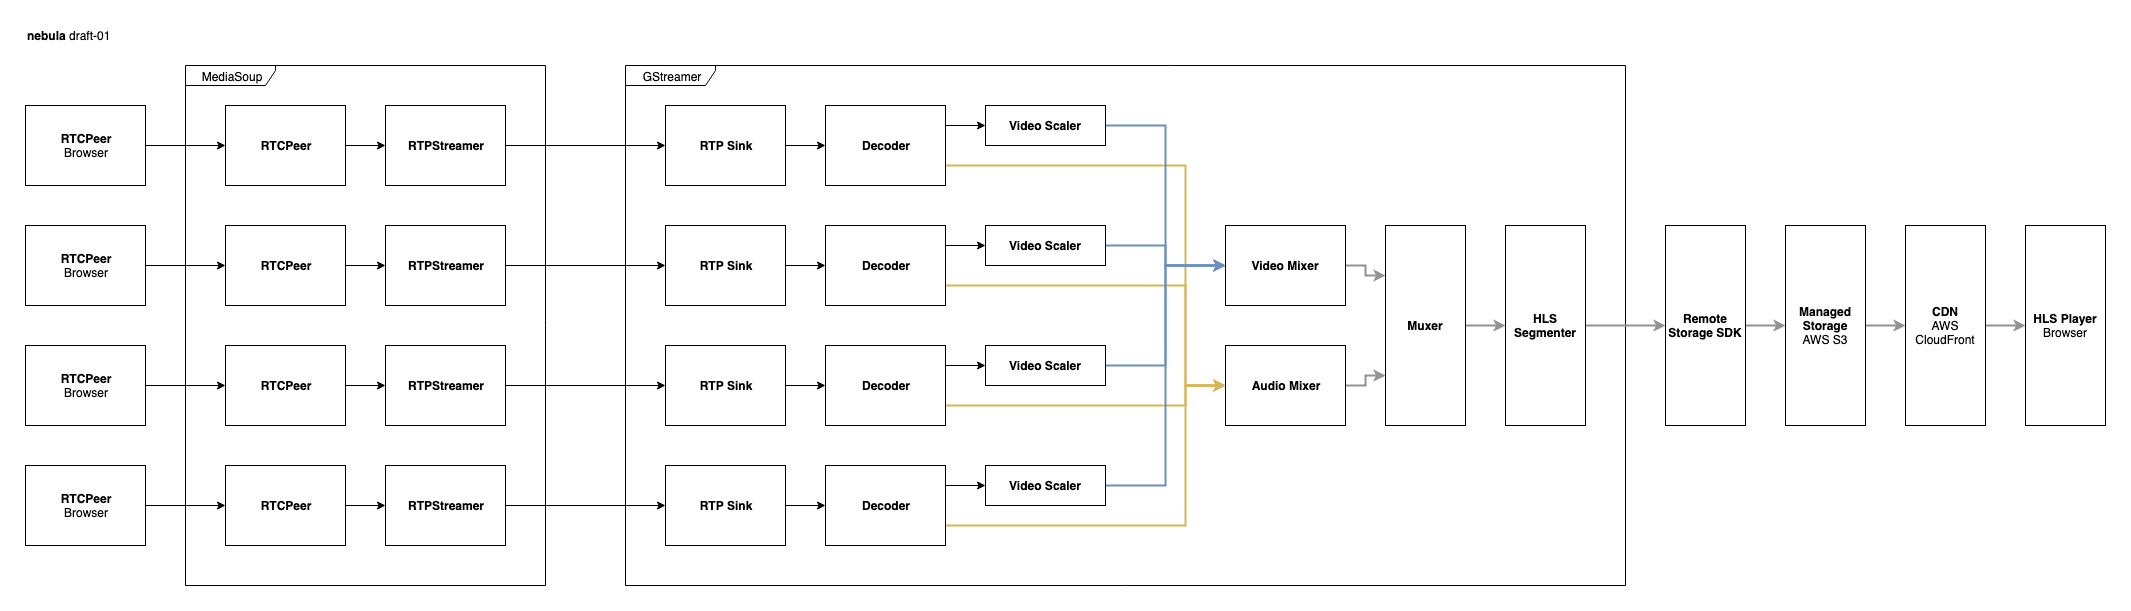

The diagram above was exported from draw.io. Its source (the exported page's mxGraphModel, read from the mxfile embedded in the PNG):
<mxGraphModel dx="1158" dy="716" grid="1" gridSize="10" guides="1" tooltips="1" connect="1" arrows="1" fold="1" page="1" pageScale="1" pageWidth="2339" pageHeight="3300" math="0" shadow="0">
  <root>
    <mxCell id="0" />
    <mxCell id="1" parent="0" />
    <mxCell id="f8kMJv8KFAITXHJhghcU-31" value="GStreamer" style="shape=umlFrame;whiteSpace=wrap;html=1;align=center;width=90;height=20;" vertex="1" parent="1">
      <mxGeometry x="760" y="120" width="1000" height="520" as="geometry" />
    </mxCell>
    <mxCell id="f8kMJv8KFAITXHJhghcU-10" value="MediaSoup" style="shape=umlFrame;whiteSpace=wrap;html=1;align=center;width=90;height=20;" vertex="1" parent="1">
      <mxGeometry x="320" y="120" width="360" height="520" as="geometry" />
    </mxCell>
    <mxCell id="f8kMJv8KFAITXHJhghcU-21" style="edgeStyle=orthogonalEdgeStyle;rounded=0;orthogonalLoop=1;jettySize=auto;html=1;exitX=1;exitY=0.5;exitDx=0;exitDy=0;entryX=0;entryY=0.5;entryDx=0;entryDy=0;" edge="1" parent="1" source="f8kMJv8KFAITXHJhghcU-1" target="f8kMJv8KFAITXHJhghcU-11">
      <mxGeometry relative="1" as="geometry" />
    </mxCell>
    <mxCell id="f8kMJv8KFAITXHJhghcU-1" value="&lt;b&gt;RTCPeer&lt;/b&gt;&lt;br&gt;" style="rounded=0;whiteSpace=wrap;html=1;" vertex="1" parent="1">
      <mxGeometry x="360" y="160" width="120" height="80" as="geometry" />
    </mxCell>
    <mxCell id="f8kMJv8KFAITXHJhghcU-17" style="edgeStyle=orthogonalEdgeStyle;rounded=0;orthogonalLoop=1;jettySize=auto;html=1;exitX=1;exitY=0.5;exitDx=0;exitDy=0;entryX=0;entryY=0.5;entryDx=0;entryDy=0;" edge="1" parent="1" source="f8kMJv8KFAITXHJhghcU-2" target="f8kMJv8KFAITXHJhghcU-1">
      <mxGeometry relative="1" as="geometry" />
    </mxCell>
    <mxCell id="f8kMJv8KFAITXHJhghcU-2" value="&lt;b&gt;RTCPeer&lt;/b&gt;&lt;br&gt;Browser&lt;br&gt;" style="rounded=0;whiteSpace=wrap;html=1;" vertex="1" parent="1">
      <mxGeometry x="160" y="160" width="120" height="80" as="geometry" />
    </mxCell>
    <mxCell id="f8kMJv8KFAITXHJhghcU-22" style="edgeStyle=orthogonalEdgeStyle;rounded=0;orthogonalLoop=1;jettySize=auto;html=1;exitX=1;exitY=0.5;exitDx=0;exitDy=0;" edge="1" parent="1" source="f8kMJv8KFAITXHJhghcU-3" target="f8kMJv8KFAITXHJhghcU-14">
      <mxGeometry relative="1" as="geometry" />
    </mxCell>
    <mxCell id="f8kMJv8KFAITXHJhghcU-3" value="&lt;b&gt;RTCPeer&lt;/b&gt;&lt;br&gt;" style="rounded=0;whiteSpace=wrap;html=1;" vertex="1" parent="1">
      <mxGeometry x="360" y="280" width="120" height="80" as="geometry" />
    </mxCell>
    <mxCell id="f8kMJv8KFAITXHJhghcU-18" style="edgeStyle=orthogonalEdgeStyle;rounded=0;orthogonalLoop=1;jettySize=auto;html=1;exitX=1;exitY=0.5;exitDx=0;exitDy=0;entryX=0;entryY=0.5;entryDx=0;entryDy=0;" edge="1" parent="1" source="f8kMJv8KFAITXHJhghcU-4" target="f8kMJv8KFAITXHJhghcU-3">
      <mxGeometry relative="1" as="geometry" />
    </mxCell>
    <mxCell id="f8kMJv8KFAITXHJhghcU-4" value="&lt;b&gt;RTCPeer&lt;/b&gt;&lt;br&gt;Browser&lt;br&gt;" style="rounded=0;whiteSpace=wrap;html=1;" vertex="1" parent="1">
      <mxGeometry x="160" y="280" width="120" height="80" as="geometry" />
    </mxCell>
    <mxCell id="f8kMJv8KFAITXHJhghcU-23" style="edgeStyle=orthogonalEdgeStyle;rounded=0;orthogonalLoop=1;jettySize=auto;html=1;exitX=1;exitY=0.5;exitDx=0;exitDy=0;" edge="1" parent="1" source="f8kMJv8KFAITXHJhghcU-5" target="f8kMJv8KFAITXHJhghcU-16">
      <mxGeometry relative="1" as="geometry" />
    </mxCell>
    <mxCell id="f8kMJv8KFAITXHJhghcU-5" value="&lt;b&gt;RTCPeer&lt;/b&gt;&lt;br&gt;" style="rounded=0;whiteSpace=wrap;html=1;" vertex="1" parent="1">
      <mxGeometry x="360" y="400" width="120" height="80" as="geometry" />
    </mxCell>
    <mxCell id="f8kMJv8KFAITXHJhghcU-19" style="edgeStyle=orthogonalEdgeStyle;rounded=0;orthogonalLoop=1;jettySize=auto;html=1;exitX=1;exitY=0.5;exitDx=0;exitDy=0;" edge="1" parent="1" source="f8kMJv8KFAITXHJhghcU-6" target="f8kMJv8KFAITXHJhghcU-5">
      <mxGeometry relative="1" as="geometry" />
    </mxCell>
    <mxCell id="f8kMJv8KFAITXHJhghcU-6" value="&lt;b&gt;RTCPeer&lt;/b&gt;&lt;br&gt;Browser&lt;br&gt;" style="rounded=0;whiteSpace=wrap;html=1;" vertex="1" parent="1">
      <mxGeometry x="160" y="400" width="120" height="80" as="geometry" />
    </mxCell>
    <mxCell id="f8kMJv8KFAITXHJhghcU-24" style="edgeStyle=orthogonalEdgeStyle;rounded=0;orthogonalLoop=1;jettySize=auto;html=1;exitX=1;exitY=0.5;exitDx=0;exitDy=0;" edge="1" parent="1" source="f8kMJv8KFAITXHJhghcU-7" target="f8kMJv8KFAITXHJhghcU-15">
      <mxGeometry relative="1" as="geometry" />
    </mxCell>
    <mxCell id="f8kMJv8KFAITXHJhghcU-7" value="&lt;b&gt;RTCPeer&lt;/b&gt;&lt;br&gt;" style="rounded=0;whiteSpace=wrap;html=1;" vertex="1" parent="1">
      <mxGeometry x="360" y="520" width="120" height="80" as="geometry" />
    </mxCell>
    <mxCell id="f8kMJv8KFAITXHJhghcU-20" style="edgeStyle=orthogonalEdgeStyle;rounded=0;orthogonalLoop=1;jettySize=auto;html=1;exitX=1;exitY=0.5;exitDx=0;exitDy=0;" edge="1" parent="1" source="f8kMJv8KFAITXHJhghcU-8" target="f8kMJv8KFAITXHJhghcU-7">
      <mxGeometry relative="1" as="geometry" />
    </mxCell>
    <mxCell id="f8kMJv8KFAITXHJhghcU-8" value="&lt;b&gt;RTCPeer&lt;/b&gt;&lt;br&gt;Browser&lt;br&gt;" style="rounded=0;whiteSpace=wrap;html=1;" vertex="1" parent="1">
      <mxGeometry x="160" y="520" width="120" height="80" as="geometry" />
    </mxCell>
    <mxCell id="f8kMJv8KFAITXHJhghcU-9" value="nebula &lt;span style=&quot;font-weight: normal&quot;&gt;draft-01&lt;/span&gt;" style="text;html=1;strokeColor=none;fillColor=none;align=left;verticalAlign=middle;whiteSpace=wrap;rounded=0;fontStyle=1" vertex="1" parent="1">
      <mxGeometry x="160" y="80" width="160" height="20" as="geometry" />
    </mxCell>
    <mxCell id="f8kMJv8KFAITXHJhghcU-47" style="edgeStyle=orthogonalEdgeStyle;rounded=0;orthogonalLoop=1;jettySize=auto;html=1;exitX=1;exitY=0.5;exitDx=0;exitDy=0;entryX=0;entryY=0.5;entryDx=0;entryDy=0;" edge="1" parent="1" source="f8kMJv8KFAITXHJhghcU-11" target="f8kMJv8KFAITXHJhghcU-25">
      <mxGeometry relative="1" as="geometry" />
    </mxCell>
    <mxCell id="f8kMJv8KFAITXHJhghcU-11" value="&lt;b&gt;RTPStreamer&lt;/b&gt;" style="rounded=0;whiteSpace=wrap;html=1;" vertex="1" parent="1">
      <mxGeometry x="520" y="160" width="120" height="80" as="geometry" />
    </mxCell>
    <mxCell id="f8kMJv8KFAITXHJhghcU-48" style="edgeStyle=orthogonalEdgeStyle;rounded=0;orthogonalLoop=1;jettySize=auto;html=1;exitX=1;exitY=0.5;exitDx=0;exitDy=0;entryX=0;entryY=0.5;entryDx=0;entryDy=0;" edge="1" parent="1" source="f8kMJv8KFAITXHJhghcU-14" target="f8kMJv8KFAITXHJhghcU-27">
      <mxGeometry relative="1" as="geometry" />
    </mxCell>
    <mxCell id="f8kMJv8KFAITXHJhghcU-14" value="&lt;b&gt;RTPStreamer&lt;/b&gt;" style="rounded=0;whiteSpace=wrap;html=1;" vertex="1" parent="1">
      <mxGeometry x="520" y="280" width="120" height="80" as="geometry" />
    </mxCell>
    <mxCell id="f8kMJv8KFAITXHJhghcU-50" style="edgeStyle=orthogonalEdgeStyle;rounded=0;orthogonalLoop=1;jettySize=auto;html=1;exitX=1;exitY=0.5;exitDx=0;exitDy=0;entryX=0;entryY=0.5;entryDx=0;entryDy=0;" edge="1" parent="1" source="f8kMJv8KFAITXHJhghcU-15" target="f8kMJv8KFAITXHJhghcU-28">
      <mxGeometry relative="1" as="geometry" />
    </mxCell>
    <mxCell id="f8kMJv8KFAITXHJhghcU-15" value="&lt;b&gt;RTPStreamer&lt;/b&gt;" style="rounded=0;whiteSpace=wrap;html=1;" vertex="1" parent="1">
      <mxGeometry x="520" y="520" width="120" height="80" as="geometry" />
    </mxCell>
    <mxCell id="f8kMJv8KFAITXHJhghcU-49" style="edgeStyle=orthogonalEdgeStyle;rounded=0;orthogonalLoop=1;jettySize=auto;html=1;exitX=1;exitY=0.5;exitDx=0;exitDy=0;" edge="1" parent="1" source="f8kMJv8KFAITXHJhghcU-16" target="f8kMJv8KFAITXHJhghcU-29">
      <mxGeometry relative="1" as="geometry" />
    </mxCell>
    <mxCell id="f8kMJv8KFAITXHJhghcU-16" value="&lt;b&gt;RTPStreamer&lt;/b&gt;" style="rounded=0;whiteSpace=wrap;html=1;" vertex="1" parent="1">
      <mxGeometry x="520" y="400" width="120" height="80" as="geometry" />
    </mxCell>
    <mxCell id="f8kMJv8KFAITXHJhghcU-51" style="edgeStyle=orthogonalEdgeStyle;rounded=0;orthogonalLoop=1;jettySize=auto;html=1;exitX=1;exitY=0.5;exitDx=0;exitDy=0;entryX=0;entryY=0.5;entryDx=0;entryDy=0;" edge="1" parent="1" source="f8kMJv8KFAITXHJhghcU-25" target="f8kMJv8KFAITXHJhghcU-32">
      <mxGeometry relative="1" as="geometry" />
    </mxCell>
    <mxCell id="f8kMJv8KFAITXHJhghcU-25" value="&lt;b&gt;RTP Sink&lt;/b&gt;" style="rounded=0;whiteSpace=wrap;html=1;" vertex="1" parent="1">
      <mxGeometry x="800" y="160" width="120" height="80" as="geometry" />
    </mxCell>
    <mxCell id="f8kMJv8KFAITXHJhghcU-52" style="edgeStyle=orthogonalEdgeStyle;rounded=0;orthogonalLoop=1;jettySize=auto;html=1;exitX=1;exitY=0.5;exitDx=0;exitDy=0;" edge="1" parent="1" source="f8kMJv8KFAITXHJhghcU-27" target="f8kMJv8KFAITXHJhghcU-33">
      <mxGeometry relative="1" as="geometry" />
    </mxCell>
    <mxCell id="f8kMJv8KFAITXHJhghcU-27" value="&lt;b&gt;RTP Sink&lt;/b&gt;" style="rounded=0;whiteSpace=wrap;html=1;" vertex="1" parent="1">
      <mxGeometry x="800" y="280" width="120" height="80" as="geometry" />
    </mxCell>
    <mxCell id="f8kMJv8KFAITXHJhghcU-54" style="edgeStyle=orthogonalEdgeStyle;rounded=0;orthogonalLoop=1;jettySize=auto;html=1;exitX=1;exitY=0.5;exitDx=0;exitDy=0;entryX=0;entryY=0.5;entryDx=0;entryDy=0;" edge="1" parent="1" source="f8kMJv8KFAITXHJhghcU-28" target="f8kMJv8KFAITXHJhghcU-35">
      <mxGeometry relative="1" as="geometry" />
    </mxCell>
    <mxCell id="f8kMJv8KFAITXHJhghcU-28" value="&lt;b&gt;RTP Sink&lt;/b&gt;" style="rounded=0;whiteSpace=wrap;html=1;" vertex="1" parent="1">
      <mxGeometry x="800" y="520" width="120" height="80" as="geometry" />
    </mxCell>
    <mxCell id="f8kMJv8KFAITXHJhghcU-53" style="edgeStyle=orthogonalEdgeStyle;rounded=0;orthogonalLoop=1;jettySize=auto;html=1;exitX=1;exitY=0.5;exitDx=0;exitDy=0;" edge="1" parent="1" source="f8kMJv8KFAITXHJhghcU-29" target="f8kMJv8KFAITXHJhghcU-34">
      <mxGeometry relative="1" as="geometry" />
    </mxCell>
    <mxCell id="f8kMJv8KFAITXHJhghcU-29" value="&lt;b&gt;RTP Sink&lt;/b&gt;" style="rounded=0;whiteSpace=wrap;html=1;" vertex="1" parent="1">
      <mxGeometry x="800" y="400" width="120" height="80" as="geometry" />
    </mxCell>
    <mxCell id="f8kMJv8KFAITXHJhghcU-43" style="edgeStyle=orthogonalEdgeStyle;rounded=0;orthogonalLoop=1;jettySize=auto;html=1;exitX=1;exitY=0.25;exitDx=0;exitDy=0;entryX=0;entryY=0.5;entryDx=0;entryDy=0;" edge="1" parent="1" source="f8kMJv8KFAITXHJhghcU-32" target="f8kMJv8KFAITXHJhghcU-36">
      <mxGeometry relative="1" as="geometry" />
    </mxCell>
    <mxCell id="f8kMJv8KFAITXHJhghcU-59" style="edgeStyle=orthogonalEdgeStyle;rounded=0;orthogonalLoop=1;jettySize=auto;html=1;exitX=1;exitY=0.75;exitDx=0;exitDy=0;entryX=0;entryY=0.5;entryDx=0;entryDy=0;strokeColor=#d6b656;fillColor=#fff2cc;strokeWidth=2;" edge="1" parent="1" source="f8kMJv8KFAITXHJhghcU-32" target="f8kMJv8KFAITXHJhghcU-42">
      <mxGeometry relative="1" as="geometry">
        <Array as="points">
          <mxPoint x="1320" y="220" />
          <mxPoint x="1320" y="440" />
        </Array>
      </mxGeometry>
    </mxCell>
    <mxCell id="f8kMJv8KFAITXHJhghcU-32" value="&lt;b&gt;Decoder&lt;/b&gt;" style="rounded=0;whiteSpace=wrap;html=1;" vertex="1" parent="1">
      <mxGeometry x="960" y="160" width="120" height="80" as="geometry" />
    </mxCell>
    <mxCell id="f8kMJv8KFAITXHJhghcU-44" style="edgeStyle=orthogonalEdgeStyle;rounded=0;orthogonalLoop=1;jettySize=auto;html=1;exitX=1;exitY=0.25;exitDx=0;exitDy=0;" edge="1" parent="1" source="f8kMJv8KFAITXHJhghcU-33" target="f8kMJv8KFAITXHJhghcU-39">
      <mxGeometry relative="1" as="geometry" />
    </mxCell>
    <mxCell id="f8kMJv8KFAITXHJhghcU-61" style="edgeStyle=orthogonalEdgeStyle;rounded=0;orthogonalLoop=1;jettySize=auto;html=1;exitX=1;exitY=0.75;exitDx=0;exitDy=0;entryX=0;entryY=0.5;entryDx=0;entryDy=0;strokeColor=#d6b656;fillColor=#fff2cc;strokeWidth=2;" edge="1" parent="1" source="f8kMJv8KFAITXHJhghcU-33" target="f8kMJv8KFAITXHJhghcU-42">
      <mxGeometry relative="1" as="geometry">
        <Array as="points">
          <mxPoint x="1320" y="340" />
          <mxPoint x="1320" y="440" />
        </Array>
      </mxGeometry>
    </mxCell>
    <mxCell id="f8kMJv8KFAITXHJhghcU-33" value="&lt;b&gt;Decoder&lt;/b&gt;&lt;br&gt;" style="rounded=0;whiteSpace=wrap;html=1;" vertex="1" parent="1">
      <mxGeometry x="960" y="280" width="120" height="80" as="geometry" />
    </mxCell>
    <mxCell id="f8kMJv8KFAITXHJhghcU-45" style="edgeStyle=orthogonalEdgeStyle;rounded=0;orthogonalLoop=1;jettySize=auto;html=1;exitX=1;exitY=0.25;exitDx=0;exitDy=0;entryX=0;entryY=0.5;entryDx=0;entryDy=0;" edge="1" parent="1" source="f8kMJv8KFAITXHJhghcU-34" target="f8kMJv8KFAITXHJhghcU-40">
      <mxGeometry relative="1" as="geometry" />
    </mxCell>
    <mxCell id="f8kMJv8KFAITXHJhghcU-62" style="edgeStyle=orthogonalEdgeStyle;rounded=0;orthogonalLoop=1;jettySize=auto;html=1;exitX=1;exitY=0.75;exitDx=0;exitDy=0;strokeColor=#d6b656;fillColor=#fff2cc;strokeWidth=2;" edge="1" parent="1" source="f8kMJv8KFAITXHJhghcU-34" target="f8kMJv8KFAITXHJhghcU-42">
      <mxGeometry relative="1" as="geometry">
        <Array as="points">
          <mxPoint x="1320" y="460" />
          <mxPoint x="1320" y="440" />
        </Array>
      </mxGeometry>
    </mxCell>
    <mxCell id="f8kMJv8KFAITXHJhghcU-34" value="&lt;b&gt;Decoder&lt;/b&gt;&lt;br&gt;" style="rounded=0;whiteSpace=wrap;html=1;" vertex="1" parent="1">
      <mxGeometry x="960" y="400" width="120" height="80" as="geometry" />
    </mxCell>
    <mxCell id="f8kMJv8KFAITXHJhghcU-46" style="edgeStyle=orthogonalEdgeStyle;rounded=0;orthogonalLoop=1;jettySize=auto;html=1;exitX=1;exitY=0.25;exitDx=0;exitDy=0;" edge="1" parent="1" source="f8kMJv8KFAITXHJhghcU-35" target="f8kMJv8KFAITXHJhghcU-41">
      <mxGeometry relative="1" as="geometry" />
    </mxCell>
    <mxCell id="f8kMJv8KFAITXHJhghcU-63" style="edgeStyle=orthogonalEdgeStyle;rounded=0;orthogonalLoop=1;jettySize=auto;html=1;exitX=1;exitY=0.75;exitDx=0;exitDy=0;strokeColor=#d6b656;fillColor=#fff2cc;strokeWidth=2;" edge="1" parent="1" source="f8kMJv8KFAITXHJhghcU-35" target="f8kMJv8KFAITXHJhghcU-42">
      <mxGeometry relative="1" as="geometry">
        <Array as="points">
          <mxPoint x="1320" y="580" />
          <mxPoint x="1320" y="440" />
        </Array>
      </mxGeometry>
    </mxCell>
    <mxCell id="f8kMJv8KFAITXHJhghcU-35" value="&lt;b&gt;Decoder&lt;/b&gt;&lt;br&gt;" style="rounded=0;whiteSpace=wrap;html=1;" vertex="1" parent="1">
      <mxGeometry x="960" y="520" width="120" height="80" as="geometry" />
    </mxCell>
    <mxCell id="f8kMJv8KFAITXHJhghcU-64" style="edgeStyle=orthogonalEdgeStyle;rounded=0;orthogonalLoop=1;jettySize=auto;html=1;exitX=1;exitY=0.5;exitDx=0;exitDy=0;entryX=0;entryY=0.5;entryDx=0;entryDy=0;fillColor=#dae8fc;strokeColor=#6c8ebf;strokeWidth=2;" edge="1" parent="1" source="f8kMJv8KFAITXHJhghcU-36" target="f8kMJv8KFAITXHJhghcU-38">
      <mxGeometry relative="1" as="geometry" />
    </mxCell>
    <mxCell id="f8kMJv8KFAITXHJhghcU-36" value="&lt;b&gt;Video Scaler&lt;/b&gt;" style="rounded=0;whiteSpace=wrap;html=1;" vertex="1" parent="1">
      <mxGeometry x="1120" y="160" width="120" height="40" as="geometry" />
    </mxCell>
    <mxCell id="f8kMJv8KFAITXHJhghcU-72" style="edgeStyle=orthogonalEdgeStyle;rounded=0;orthogonalLoop=1;jettySize=auto;html=1;exitX=1;exitY=0.5;exitDx=0;exitDy=0;entryX=0;entryY=0.25;entryDx=0;entryDy=0;strokeColor=#949494;strokeWidth=2;" edge="1" parent="1" source="f8kMJv8KFAITXHJhghcU-38" target="f8kMJv8KFAITXHJhghcU-71">
      <mxGeometry relative="1" as="geometry" />
    </mxCell>
    <mxCell id="f8kMJv8KFAITXHJhghcU-38" value="&lt;b&gt;Video Mixer&lt;/b&gt;" style="rounded=0;whiteSpace=wrap;html=1;" vertex="1" parent="1">
      <mxGeometry x="1360" y="280" width="120" height="80" as="geometry" />
    </mxCell>
    <mxCell id="f8kMJv8KFAITXHJhghcU-65" style="edgeStyle=orthogonalEdgeStyle;rounded=0;orthogonalLoop=1;jettySize=auto;html=1;exitX=1;exitY=0.5;exitDx=0;exitDy=0;fillColor=#dae8fc;strokeColor=#6c8ebf;strokeWidth=2;" edge="1" parent="1" source="f8kMJv8KFAITXHJhghcU-39">
      <mxGeometry relative="1" as="geometry">
        <mxPoint x="1360" y="320" as="targetPoint" />
      </mxGeometry>
    </mxCell>
    <mxCell id="f8kMJv8KFAITXHJhghcU-39" value="&lt;b&gt;Video Scaler&lt;/b&gt;" style="rounded=0;whiteSpace=wrap;html=1;" vertex="1" parent="1">
      <mxGeometry x="1120" y="280" width="120" height="40" as="geometry" />
    </mxCell>
    <mxCell id="f8kMJv8KFAITXHJhghcU-66" style="edgeStyle=orthogonalEdgeStyle;rounded=0;orthogonalLoop=1;jettySize=auto;html=1;exitX=1;exitY=0.5;exitDx=0;exitDy=0;fillColor=#dae8fc;strokeColor=#6c8ebf;strokeWidth=2;" edge="1" parent="1" source="f8kMJv8KFAITXHJhghcU-40" target="f8kMJv8KFAITXHJhghcU-38">
      <mxGeometry relative="1" as="geometry">
        <Array as="points">
          <mxPoint x="1300" y="420" />
          <mxPoint x="1300" y="320" />
        </Array>
      </mxGeometry>
    </mxCell>
    <mxCell id="f8kMJv8KFAITXHJhghcU-40" value="&lt;b&gt;Video Scaler&lt;/b&gt;" style="rounded=0;whiteSpace=wrap;html=1;" vertex="1" parent="1">
      <mxGeometry x="1120" y="400" width="120" height="40" as="geometry" />
    </mxCell>
    <mxCell id="f8kMJv8KFAITXHJhghcU-68" style="edgeStyle=orthogonalEdgeStyle;rounded=0;orthogonalLoop=1;jettySize=auto;html=1;exitX=1;exitY=0.5;exitDx=0;exitDy=0;entryX=0;entryY=0.5;entryDx=0;entryDy=0;fillColor=#dae8fc;strokeColor=#6c8ebf;strokeWidth=2;" edge="1" parent="1" source="f8kMJv8KFAITXHJhghcU-41" target="f8kMJv8KFAITXHJhghcU-38">
      <mxGeometry relative="1" as="geometry" />
    </mxCell>
    <mxCell id="f8kMJv8KFAITXHJhghcU-41" value="&lt;b&gt;Video Scaler&lt;/b&gt;" style="rounded=0;whiteSpace=wrap;html=1;" vertex="1" parent="1">
      <mxGeometry x="1120" y="520" width="120" height="40" as="geometry" />
    </mxCell>
    <mxCell id="f8kMJv8KFAITXHJhghcU-74" style="edgeStyle=orthogonalEdgeStyle;rounded=0;orthogonalLoop=1;jettySize=auto;html=1;exitX=1;exitY=0.5;exitDx=0;exitDy=0;entryX=0;entryY=0.75;entryDx=0;entryDy=0;strokeColor=#949494;strokeWidth=2;" edge="1" parent="1" source="f8kMJv8KFAITXHJhghcU-42" target="f8kMJv8KFAITXHJhghcU-71">
      <mxGeometry relative="1" as="geometry" />
    </mxCell>
    <mxCell id="f8kMJv8KFAITXHJhghcU-42" value="&lt;b&gt;Audio Mixer&lt;/b&gt;" style="rounded=0;whiteSpace=wrap;html=1;" vertex="1" parent="1">
      <mxGeometry x="1360" y="400" width="120" height="80" as="geometry" />
    </mxCell>
    <mxCell id="f8kMJv8KFAITXHJhghcU-77" style="edgeStyle=orthogonalEdgeStyle;rounded=0;orthogonalLoop=1;jettySize=auto;html=1;exitX=1;exitY=0.5;exitDx=0;exitDy=0;entryX=0;entryY=0.5;entryDx=0;entryDy=0;strokeColor=#949494;strokeWidth=2;" edge="1" parent="1" source="f8kMJv8KFAITXHJhghcU-69" target="f8kMJv8KFAITXHJhghcU-76">
      <mxGeometry relative="1" as="geometry" />
    </mxCell>
    <mxCell id="f8kMJv8KFAITXHJhghcU-69" value="&lt;b&gt;HLS Segmenter&lt;/b&gt;" style="rounded=0;whiteSpace=wrap;html=1;" vertex="1" parent="1">
      <mxGeometry x="1640" y="280" width="80" height="200" as="geometry" />
    </mxCell>
    <mxCell id="f8kMJv8KFAITXHJhghcU-75" style="edgeStyle=orthogonalEdgeStyle;rounded=0;orthogonalLoop=1;jettySize=auto;html=1;exitX=1;exitY=0.5;exitDx=0;exitDy=0;entryX=0;entryY=0.5;entryDx=0;entryDy=0;strokeColor=#949494;strokeWidth=2;" edge="1" parent="1" source="f8kMJv8KFAITXHJhghcU-71" target="f8kMJv8KFAITXHJhghcU-69">
      <mxGeometry relative="1" as="geometry" />
    </mxCell>
    <mxCell id="f8kMJv8KFAITXHJhghcU-71" value="&lt;b&gt;Muxer&lt;/b&gt;" style="rounded=0;whiteSpace=wrap;html=1;" vertex="1" parent="1">
      <mxGeometry x="1520" y="280" width="80" height="200" as="geometry" />
    </mxCell>
    <mxCell id="f8kMJv8KFAITXHJhghcU-79" style="edgeStyle=orthogonalEdgeStyle;rounded=0;orthogonalLoop=1;jettySize=auto;html=1;exitX=1;exitY=0.5;exitDx=0;exitDy=0;entryX=0;entryY=0.5;entryDx=0;entryDy=0;strokeColor=#949494;strokeWidth=2;" edge="1" parent="1" source="f8kMJv8KFAITXHJhghcU-76" target="f8kMJv8KFAITXHJhghcU-78">
      <mxGeometry relative="1" as="geometry" />
    </mxCell>
    <mxCell id="f8kMJv8KFAITXHJhghcU-76" value="&lt;b&gt;Remote Storage SDK&lt;/b&gt;" style="rounded=0;whiteSpace=wrap;html=1;" vertex="1" parent="1">
      <mxGeometry x="1800" y="280" width="80" height="200" as="geometry" />
    </mxCell>
    <mxCell id="f8kMJv8KFAITXHJhghcU-81" style="edgeStyle=orthogonalEdgeStyle;rounded=0;orthogonalLoop=1;jettySize=auto;html=1;exitX=1;exitY=0.5;exitDx=0;exitDy=0;entryX=0;entryY=0.5;entryDx=0;entryDy=0;strokeColor=#949494;strokeWidth=2;" edge="1" parent="1" source="f8kMJv8KFAITXHJhghcU-78" target="f8kMJv8KFAITXHJhghcU-80">
      <mxGeometry relative="1" as="geometry" />
    </mxCell>
    <mxCell id="f8kMJv8KFAITXHJhghcU-78" value="&lt;b&gt;Managed Storage&lt;/b&gt;&lt;br&gt;AWS S3&lt;br&gt;" style="rounded=0;whiteSpace=wrap;html=1;" vertex="1" parent="1">
      <mxGeometry x="1920" y="280" width="80" height="200" as="geometry" />
    </mxCell>
    <mxCell id="f8kMJv8KFAITXHJhghcU-83" style="edgeStyle=orthogonalEdgeStyle;rounded=0;orthogonalLoop=1;jettySize=auto;html=1;exitX=1;exitY=0.5;exitDx=0;exitDy=0;entryX=0;entryY=0.5;entryDx=0;entryDy=0;strokeColor=#949494;strokeWidth=2;" edge="1" parent="1" source="f8kMJv8KFAITXHJhghcU-80" target="f8kMJv8KFAITXHJhghcU-82">
      <mxGeometry relative="1" as="geometry" />
    </mxCell>
    <mxCell id="f8kMJv8KFAITXHJhghcU-80" value="&lt;b&gt;CDN&lt;/b&gt;&lt;br&gt;AWS CloudFront&lt;br&gt;" style="rounded=0;whiteSpace=wrap;html=1;" vertex="1" parent="1">
      <mxGeometry x="2040" y="280" width="80" height="200" as="geometry" />
    </mxCell>
    <mxCell id="f8kMJv8KFAITXHJhghcU-82" value="&lt;b&gt;HLS Player&lt;/b&gt;&lt;br&gt;Browser&lt;br&gt;" style="rounded=0;whiteSpace=wrap;html=1;" vertex="1" parent="1">
      <mxGeometry x="2160" y="280" width="80" height="200" as="geometry" />
    </mxCell>
  </root>
</mxGraphModel>